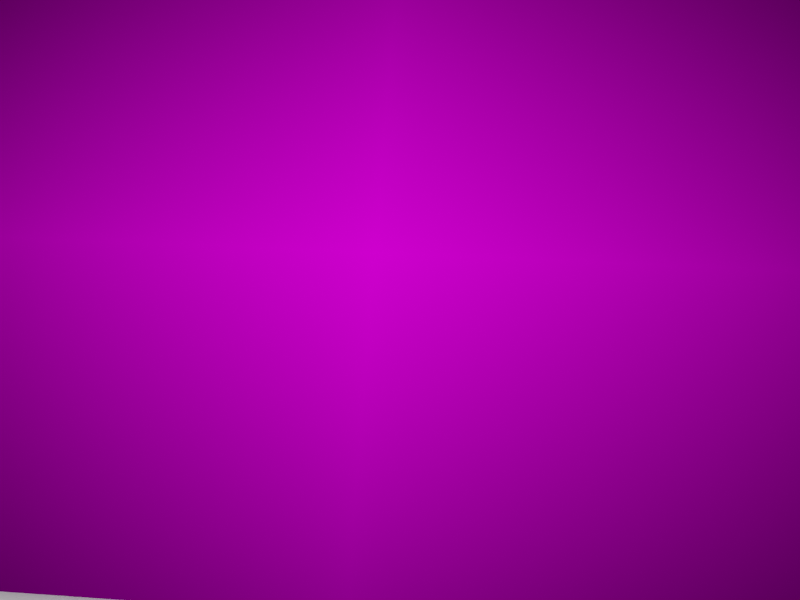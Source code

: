 # Source: single_cam.blend  (saved by Blender 3.2.14; exported with 4.5.12 LTS)
import bpy
from mathutils import Matrix  # noqa: F401  (used for matrix-valued properties, if any)

bpy.ops.wm.read_factory_settings(use_empty=True)
scene = bpy.context.scene
scene.name = 'Scene'

# ---- collections
col_collection = bpy.data.collections.new('Collection'); scene.collection.children.link(col_collection)

# ---- images (referenced by path relative to the original .blend; pixels are not part of the script)
import os
ASSET_DIR = os.environ.get("B2B_ASSET_DIR", "")  # directory of the original .blend (textures are referenced by path, not embedded)
HERE = os.path.dirname(os.path.abspath(__file__))  # packed textures are extracted next to this script under _unpacked/

def load_image(name, relpath, width, height, colorspace="sRGB"):
    """Load a texture the original file referenced (path relative to the .blend, or extracted next to this script)."""
    p = next((c for c in (os.path.join(HERE, relpath), os.path.join(ASSET_DIR, relpath)) if relpath and os.path.exists(c)), "")
    if p:
        img = bpy.data.images.load(p, check_existing=True)
        img.name = name
    else:  # same state as the original file: an image datablock whose file is absent (Cycles renders it pink)
        img = bpy.data.images.new(name, width, height)
        img.source = "FILE"
        img.filepath = "//" + (relpath or name)
    img.colorspace_settings.name = colorspace
    return img
img_calib_18x24_cs_80mm_ms_62mm_arucodict_5x5_png = load_image('calib_18x24_cs_80mm_ms_62mm_AruCoDICT_5x5.png', 'targets/calib_18x24_cs_80mm_ms_62mm_AruCoDICT_5x5.png', 1024, 1024, 'sRGB')

# ---- materials (node trees are filled in below, after node groups)
mat_groundmat = bpy.data.materials.new('GroundMat')
mat_groundmat.use_transparent_shadow = False
mat_calib_18x24_cs_80mm_ms_62mm_arucodict_5x5 = bpy.data.materials.new('calib_18x24_cs_80mm_ms_62mm_AruCoDICT_5x5')
mat_calib_18x24_cs_80mm_ms_62mm_arucodict_5x5.surface_render_method = 'BLENDED'
mat_calib_18x24_cs_80mm_ms_62mm_arucodict_5x5.blend_method = 'BLEND'
mat_calib_18x24_cs_80mm_ms_62mm_arucodict_5x5.use_transparent_shadow = False

# ---- material node trees
mat_groundmat.use_nodes = True; mat_groundmat.node_tree.nodes.clear()
_N = mat_groundmat.node_tree.nodes; _L = mat_groundmat.node_tree.links
n0 = _N.new('ShaderNodeOutputMaterial'); n0.name = 'Material Output'; n0.location = (300, 300)
n1 = _N.new('ShaderNodeBsdfDiffuse'); n1.name = 'Diffuse BSDF'; n1.location = (94, 294)
n1.inputs[0].default_value = (1.0, 1.0, 1.0, 1.0)
_L.new(n1.outputs[0], n0.inputs[0])
n0.is_active_output = True
mat_calib_18x24_cs_80mm_ms_62mm_arucodict_5x5.use_nodes = True; mat_calib_18x24_cs_80mm_ms_62mm_arucodict_5x5.node_tree.nodes.clear()
_N = mat_calib_18x24_cs_80mm_ms_62mm_arucodict_5x5.node_tree.nodes; _L = mat_calib_18x24_cs_80mm_ms_62mm_arucodict_5x5.node_tree.links
n0 = _N.new('ShaderNodeOutputMaterial'); n0.name = 'Material Output'; n0.location = (300, 300)
n1 = _N.new('ShaderNodeTexImage'); n1.name = 'Image Texture'; n1.location = (-336, 301)
n1.image = img_calib_18x24_cs_80mm_ms_62mm_arucodict_5x5_png
n1.extension = 'CLIP'
n2 = _N.new('ShaderNodeEmission'); n2.name = 'Emission'; n2.location = (53, 299)
_L.new(n1.outputs[0], n2.inputs[0])
_L.new(n2.outputs[0], n0.inputs[0])
n0.is_active_output = True

# ---- world
world_world = bpy.data.worlds.new('World'); scene.world = world_world
world_world.use_nodes = True; world_world.node_tree.nodes.clear()
_N = world_world.node_tree.nodes; _L = world_world.node_tree.links
n0 = _N.new('ShaderNodeOutputWorld'); n0.name = 'World Output'; n0.location = (300, 300)
n1 = _N.new('ShaderNodeBackground'); n1.name = 'Background'; n1.location = (10, 300)
n1.inputs[0].default_value = (0.05088, 0.05088, 0.05088, 1.0)
_L.new(n1.outputs[0], n0.inputs[0])
n0.is_active_output = True
world_world.color = (0.05088, 0.05088, 0.05088)
world_world.use_sun_shadow = False
world_world.sun_shadow_jitter_overblur = 0.0

# ---- cameras
cam_camera = bpy.data.cameras.new('Camera')
cam_camera.sensor_fit = 'HORIZONTAL'
cam_camera.lens = 16.0
cam_camera.sensor_width = 10.0
cam_camera.sensor_height = 7.5

# ---- lights
light_area = bpy.data.lights.new('Area', 'AREA')
light_area.transmission_factor = 0.0
light_area.energy = 157.1
light_area.shadow_soft_size = 1.0
light_area.shadow_maximum_resolution = 0.006
light_area.use_absolute_resolution = True
light_area.size = 1.0
light_area.size_y = 1.0

# ---- meshes
me_plane = bpy.data.meshes.new('Plane')
me_plane.from_pydata([(-1.0, -1.0, 0.0), (1.0, -1.0, 0.0), (-1.0, 1.0, 0.0), (1.0, 1.0, 0.0)], [], [(0, 1, 3, 2)])
_uv = me_plane.uv_layers.new(name='UVMap')
_uv.uv.foreach_set('vector', [0.0, 0.0, 1.0, 0.0, 1.0, 1.0, 0.0, 1.0])
me_plane.materials.append(mat_groundmat)
me_plane.update()
me_calib_18x24_cs_80mm_ms_62mm_arucodict_5x5 = bpy.data.meshes.new('calib_18x24_cs_80mm_ms_62mm_AruCoDICT_5x5')
me_calib_18x24_cs_80mm_ms_62mm_arucodict_5x5.from_pydata([(-0.6667, -0.5, 0.0), (0.6667, -0.5, 0.0), (-0.6667, 0.5, 0.0), (0.6667, 0.5, 0.0), (-0.6667, -0.5, 0.0), (0.6667, -0.5, 0.0), (-0.6667, 0.5, 0.0), (0.6667, 0.5, 0.0), (-0.6667, -0.5, 0.0), (0.6667, -0.5, 0.0), (-0.6667, 0.5, 0.0), (0.6667, 0.5, 0.0)], [], [(0, 2, 3, 1), (4, 5, 7, 6), (0, 1, 5, 4), (1, 3, 7, 5), (2, 0, 4, 6), (3, 2, 6, 7), (8, 9, 11, 10)])
_uv = me_calib_18x24_cs_80mm_ms_62mm_arucodict_5x5.uv_layers.new(name='UVMap')
_uv.uv.foreach_set('vector', [0.0, 0.0, 0.0, 1.0, 1.0, 1.0, 1.0, 0.0, 0.0, 0.0, 1.0, 0.0, 1.0, 1.0, 0.0, 1.0, 0.0, 0.0, 1.0, 0.0, 1.0, 0.0, 0.0, 0.0, 1.0, 0.0, 1.0, 1.0, 1.0, 1.0, 1.0, 0.0, 0.0, 1.0, 0.0, 0.0, 0.0, 0.0, 0.0, 1.0, 1.0, 1.0, 0.0, 1.0, 0.0, 1.0, 1.0, 1.0, 0.0, 0.0, 1.0, 0.0, 1.0, 1.0, 0.0, 1.0])
me_calib_18x24_cs_80mm_ms_62mm_arucodict_5x5.materials.append(mat_calib_18x24_cs_80mm_ms_62mm_arucodict_5x5)
me_calib_18x24_cs_80mm_ms_62mm_arucodict_5x5.update()

# ---- objects
ob_camera = bpy.data.objects.new('Camera', cam_camera)
ob_ground = bpy.data.objects.new('Ground', me_plane)
ob_calib_18x24_cs_80mm_ms_62mm_arucodict_5x5 = bpy.data.objects.new('calib_18x24_cs_80mm_ms_62mm_AruCoDICT_5x5', me_calib_18x24_cs_80mm_ms_62mm_arucodict_5x5)
ob_area = bpy.data.objects.new('Area', light_area)

# ---- transforms, parenting, visibility, modifiers, constraints
ob_camera.location = (1.188, -1.481, 2.563)
ob_camera.rotation_euler = (0.2857, 0.07809, 0.07102)
ob_ground.location = (0.0, 0.0, -0.075)
ob_ground.scale = (-27.71, -27.71, -27.71)
ob_calib_18x24_cs_80mm_ms_62mm_arucodict_5x5.location = (0.8737, -0.6399, 0.0)
ob_calib_18x24_cs_80mm_ms_62mm_arucodict_5x5.scale = (1.5, 1.5, 1.0)
ob_area.location = (0.88, -0.64, 3.5)
ob_area.scale = (5.919, 5.919, 5.919)

# ---- collection membership
scene.collection.objects.link(ob_camera)
scene.collection.objects.link(ob_ground)
scene.collection.objects.link(ob_calib_18x24_cs_80mm_ms_62mm_arucodict_5x5)
scene.collection.objects.link(ob_area)

# ---- scene / render settings (as saved in the file)
scene.camera = ob_camera
scene.frame_start = 1; scene.frame_end = 24; scene.frame_set(5)
scene.render.engine = 'BLENDER_EEVEE_NEXT'
scene.render.image_settings.color_mode = 'BW'
scene.render.resolution_x = 1280
scene.render.resolution_y = 960
scene.cycles.sampling_pattern = 'TABULATED_SOBOL'
scene.cycles.use_light_tree = False
scene.eevee.use_gtao = True
scene.view_settings.view_transform = 'Filmic'
bpy.context.view_layer.update()

